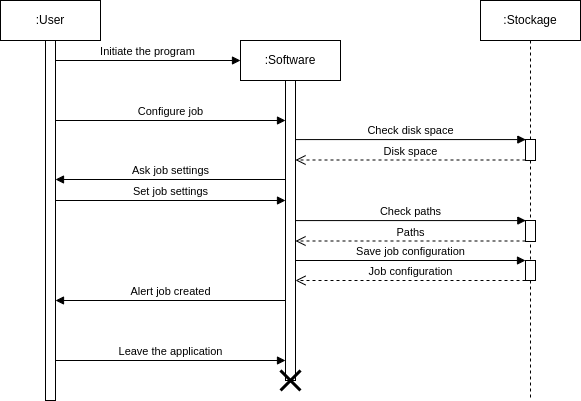

The diagram above was exported from draw.io. Its source (the exported page's mxGraphModel, read from the mxfile embedded in the PNG):
<mxGraphModel dx="683" dy="368" grid="1" gridSize="5" guides="1" tooltips="1" connect="1" arrows="1" fold="1" page="1" pageScale="1" pageWidth="1169" pageHeight="827" background="#ffffff" math="0" shadow="0">
  <root>
    <mxCell id="0" />
    <mxCell id="1" parent="0" />
    <mxCell id="I0YvOfS2Mqg3q9CI69w0-31" value=":User" style="shape=umlLifeline;perimeter=lifelinePerimeter;whiteSpace=wrap;html=1;container=1;collapsible=0;recursiveResize=0;outlineConnect=0;" parent="1" vertex="1">
      <mxGeometry x="295" y="240" width="100" height="400" as="geometry" />
    </mxCell>
    <mxCell id="tWsmC0pVwn2H7biBPb6A-1" value="" style="html=1;points=[];perimeter=orthogonalPerimeter;" parent="I0YvOfS2Mqg3q9CI69w0-31" vertex="1">
      <mxGeometry x="45" y="40" width="10" height="360" as="geometry" />
    </mxCell>
    <mxCell id="I0YvOfS2Mqg3q9CI69w0-32" value=":Software" style="shape=umlLifeline;perimeter=lifelinePerimeter;whiteSpace=wrap;html=1;container=1;collapsible=0;recursiveResize=0;outlineConnect=0;" parent="1" vertex="1">
      <mxGeometry x="535" y="280" width="100" height="340" as="geometry" />
    </mxCell>
    <mxCell id="tWsmC0pVwn2H7biBPb6A-3" value="" style="html=1;points=[];perimeter=orthogonalPerimeter;" parent="I0YvOfS2Mqg3q9CI69w0-32" vertex="1">
      <mxGeometry x="45" y="40" width="10" height="300" as="geometry" />
    </mxCell>
    <mxCell id="tWsmC0pVwn2H7biBPb6A-2" value="Initiate the program" style="html=1;verticalAlign=bottom;endArrow=block;rounded=0;entryX=0;entryY=0.025;entryDx=0;entryDy=0;entryPerimeter=0;" parent="1" edge="1">
      <mxGeometry width="80" relative="1" as="geometry">
        <mxPoint x="350" y="300" as="sourcePoint" />
        <mxPoint x="535" y="300" as="targetPoint" />
      </mxGeometry>
    </mxCell>
    <mxCell id="2cIE8Fvex7X3dNPyWzsV-12" value="Configure job" style="html=1;verticalAlign=bottom;endArrow=block;rounded=0;" parent="1" edge="1">
      <mxGeometry width="80" relative="1" as="geometry">
        <mxPoint x="350" y="360.0000000000002" as="sourcePoint" />
        <mxPoint x="580" y="360.0000000000002" as="targetPoint" />
      </mxGeometry>
    </mxCell>
    <mxCell id="2cIE8Fvex7X3dNPyWzsV-7" value="" style="shape=umlDestroy;whiteSpace=wrap;html=1;strokeWidth=3;strokeColor=default;gradientColor=none;" parent="1" vertex="1">
      <mxGeometry x="575" y="610" width="20" height="20" as="geometry" />
    </mxCell>
    <mxCell id="2cIE8Fvex7X3dNPyWzsV-14" value="Ask job settings" style="html=1;verticalAlign=bottom;endArrow=block;rounded=0;" parent="1" edge="1">
      <mxGeometry width="80" relative="1" as="geometry">
        <mxPoint x="580" y="419" as="sourcePoint" />
        <mxPoint x="350" y="419" as="targetPoint" />
      </mxGeometry>
    </mxCell>
    <mxCell id="2cIE8Fvex7X3dNPyWzsV-15" value="Set job settings" style="html=1;verticalAlign=bottom;endArrow=block;rounded=0;" parent="1" edge="1">
      <mxGeometry width="80" relative="1" as="geometry">
        <mxPoint x="350" y="440.0000000000001" as="sourcePoint" />
        <mxPoint x="580" y="440.0000000000001" as="targetPoint" />
      </mxGeometry>
    </mxCell>
    <mxCell id="2cIE8Fvex7X3dNPyWzsV-18" value=":Stockage" style="shape=umlLifeline;perimeter=lifelinePerimeter;whiteSpace=wrap;html=1;container=1;collapsible=0;recursiveResize=0;outlineConnect=0;gradientColor=none;" parent="1" vertex="1">
      <mxGeometry x="775" y="240" width="100" height="400" as="geometry" />
    </mxCell>
    <mxCell id="2cIE8Fvex7X3dNPyWzsV-20" value="" style="html=1;points=[];perimeter=orthogonalPerimeter;gradientColor=none;" parent="2cIE8Fvex7X3dNPyWzsV-18" vertex="1">
      <mxGeometry x="45" y="139" width="10" height="21" as="geometry" />
    </mxCell>
    <mxCell id="2cIE8Fvex7X3dNPyWzsV-22" value="" style="html=1;points=[];perimeter=orthogonalPerimeter;gradientColor=none;" parent="2cIE8Fvex7X3dNPyWzsV-18" vertex="1">
      <mxGeometry x="45" y="220" width="10" height="21" as="geometry" />
    </mxCell>
    <mxCell id="2cIE8Fvex7X3dNPyWzsV-23" value="Check paths" style="html=1;verticalAlign=bottom;endArrow=block;rounded=0;entryX=0.033;entryY=0.004;entryDx=0;entryDy=0;entryPerimeter=0;" parent="2cIE8Fvex7X3dNPyWzsV-18" target="2cIE8Fvex7X3dNPyWzsV-22" edge="1">
      <mxGeometry width="80" relative="1" as="geometry">
        <mxPoint x="-185" y="220.084" as="sourcePoint" />
        <mxPoint x="45" y="141" as="targetPoint" />
      </mxGeometry>
    </mxCell>
    <mxCell id="2cIE8Fvex7X3dNPyWzsV-24" value="Paths" style="html=1;verticalAlign=bottom;endArrow=open;dashed=1;endSize=8;rounded=0;" parent="2cIE8Fvex7X3dNPyWzsV-18" edge="1">
      <mxGeometry relative="1" as="geometry">
        <mxPoint x="45" y="240.5" as="sourcePoint" />
        <mxPoint x="-185" y="240.5" as="targetPoint" />
      </mxGeometry>
    </mxCell>
    <mxCell id="IWiOEWM2DAH-WeTC5C9Y-1" value="" style="html=1;points=[];perimeter=orthogonalPerimeter;" parent="2cIE8Fvex7X3dNPyWzsV-18" vertex="1">
      <mxGeometry x="45" y="260" width="10" height="20" as="geometry" />
    </mxCell>
    <mxCell id="2cIE8Fvex7X3dNPyWzsV-19" value="Check disk space" style="html=1;verticalAlign=bottom;endArrow=block;rounded=0;entryX=0.033;entryY=0.004;entryDx=0;entryDy=0;entryPerimeter=0;" parent="1" target="2cIE8Fvex7X3dNPyWzsV-20" edge="1">
      <mxGeometry width="80" relative="1" as="geometry">
        <mxPoint x="590" y="379.08399999999995" as="sourcePoint" />
        <mxPoint x="820" y="300" as="targetPoint" />
      </mxGeometry>
    </mxCell>
    <mxCell id="2cIE8Fvex7X3dNPyWzsV-21" value="Disk space" style="html=1;verticalAlign=bottom;endArrow=open;dashed=1;endSize=8;rounded=0;" parent="1" edge="1">
      <mxGeometry relative="1" as="geometry">
        <mxPoint x="820" y="399.5" as="sourcePoint" />
        <mxPoint x="590" y="399.5" as="targetPoint" />
      </mxGeometry>
    </mxCell>
    <mxCell id="JxoUUKMSt3Lp30nBvLBm-1" value="Leave the application" style="html=1;verticalAlign=bottom;endArrow=block;rounded=0;" parent="1" edge="1">
      <mxGeometry width="80" relative="1" as="geometry">
        <mxPoint x="350" y="600" as="sourcePoint" />
        <mxPoint x="580" y="600" as="targetPoint" />
      </mxGeometry>
    </mxCell>
    <mxCell id="UNm9dWkr5KtYSEmaZKrY-1" value="Alert job created" style="html=1;verticalAlign=bottom;endArrow=block;rounded=0;" parent="1" edge="1">
      <mxGeometry width="80" relative="1" as="geometry">
        <mxPoint x="580" y="540" as="sourcePoint" />
        <mxPoint x="350" y="540" as="targetPoint" />
      </mxGeometry>
    </mxCell>
    <mxCell id="IWiOEWM2DAH-WeTC5C9Y-2" value="Save job configuration" style="html=1;verticalAlign=bottom;endArrow=block;rounded=0;" parent="1" source="tWsmC0pVwn2H7biBPb6A-3" target="IWiOEWM2DAH-WeTC5C9Y-1" edge="1">
      <mxGeometry width="80" relative="1" as="geometry">
        <mxPoint x="535" y="520" as="sourcePoint" />
        <mxPoint x="615" y="520" as="targetPoint" />
      </mxGeometry>
    </mxCell>
    <mxCell id="IWiOEWM2DAH-WeTC5C9Y-3" value="Job configuration" style="html=1;verticalAlign=bottom;endArrow=open;dashed=1;endSize=8;rounded=0;" parent="1" edge="1">
      <mxGeometry relative="1" as="geometry">
        <mxPoint x="820" y="520" as="sourcePoint" />
        <mxPoint x="590" y="520" as="targetPoint" />
      </mxGeometry>
    </mxCell>
  </root>
</mxGraphModel>